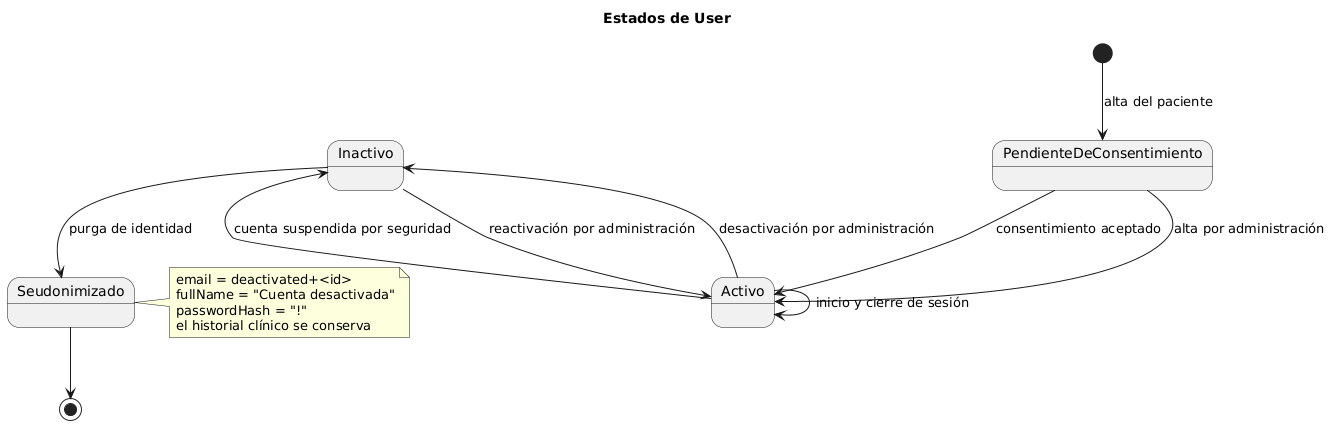

The diagram above was rendered by PlantUML. Its source (embedded in the PNG):
@startuml
title Estados de User

[*] --> PendienteDeConsentimiento : alta del paciente
PendienteDeConsentimiento --> Activo : consentimiento aceptado
PendienteDeConsentimiento --> Activo : alta por administración
Activo --> Activo : inicio y cierre de sesión
Activo --> Inactivo : desactivación por administración
Activo --> Inactivo : cuenta suspendida por seguridad
Inactivo --> Seudonimizado : purga de identidad
Seudonimizado --> [*]
Inactivo --> Activo : reactivación por administración
note right of Seudonimizado
  email = deactivated+<id>
  fullName = "Cuenta desactivada"
  passwordHash = "!"
  el historial clínico se conserva
end note
@enduml